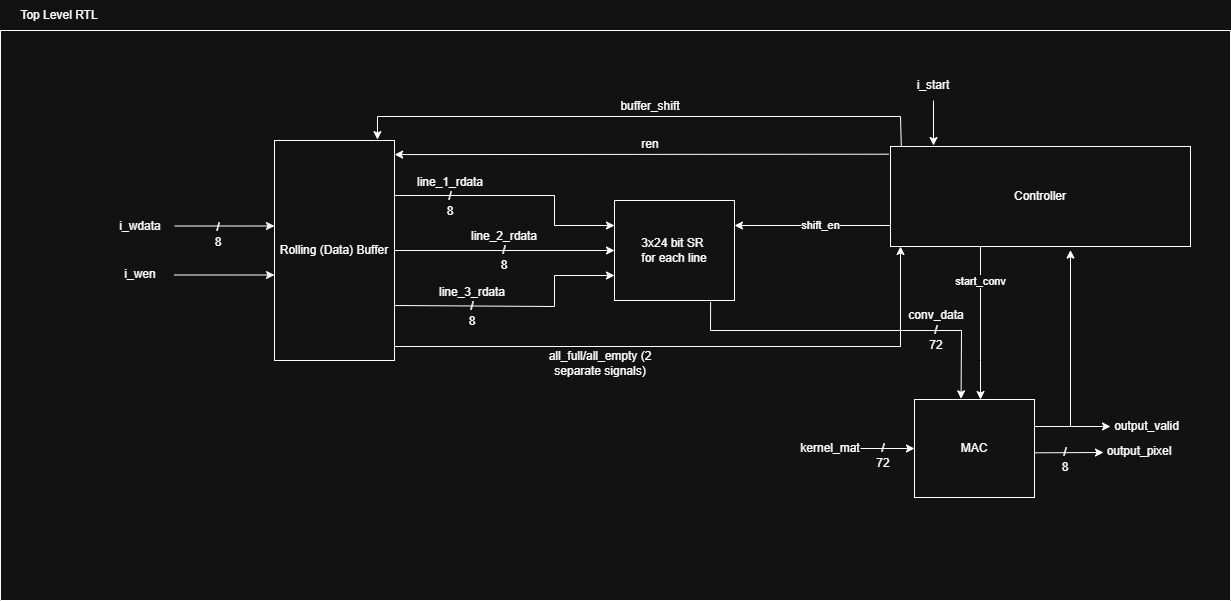

The diagram above was exported from draw.io. Its source (the exported page's mxGraphModel, read from the mxfile embedded in the PNG):
<mxGraphModel dx="2366" dy="1035" grid="1" gridSize="10" guides="1" tooltips="1" connect="1" arrows="1" fold="1" page="1" pageScale="1" pageWidth="850" pageHeight="1100" math="0" shadow="0">
  <root>
    <mxCell id="0" />
    <mxCell id="1" parent="0" />
    <mxCell id="2" value="" style="swimlane;startSize=0;" vertex="1" parent="1">
      <mxGeometry x="-10" y="254" width="1230" height="570" as="geometry">
        <mxRectangle x="10" y="270" width="50" height="40" as="alternateBounds" />
      </mxGeometry>
    </mxCell>
    <mxCell id="3" value="" style="edgeStyle=none;orthogonalLoop=1;jettySize=auto;html=1;rounded=0;exitX=1;exitY=0.25;exitDx=0;exitDy=0;entryX=0;entryY=0.25;entryDx=0;entryDy=0;" edge="1" parent="2" source="31">
      <mxGeometry width="100" relative="1" as="geometry">
        <Array as="points">
          <mxPoint x="554" y="165" />
          <mxPoint x="554" y="195" />
        </Array>
        <mxPoint x="444" y="90" as="sourcePoint" />
        <mxPoint x="614" y="195" as="targetPoint" />
      </mxGeometry>
    </mxCell>
    <mxCell id="4" value="" style="edgeStyle=none;orthogonalLoop=1;jettySize=auto;html=1;rounded=0;exitX=1;exitY=0.5;exitDx=0;exitDy=0;entryX=0;entryY=0.5;entryDx=0;entryDy=0;" edge="1" parent="2" source="31">
      <mxGeometry width="100" relative="1" as="geometry">
        <Array as="points" />
        <mxPoint x="444" y="220" as="sourcePoint" />
        <mxPoint x="614" y="220" as="targetPoint" />
      </mxGeometry>
    </mxCell>
    <mxCell id="5" value="" style="edgeStyle=none;orthogonalLoop=1;jettySize=auto;html=1;rounded=0;exitX=1;exitY=0.75;exitDx=0;exitDy=0;entryX=0;entryY=0.75;entryDx=0;entryDy=0;" edge="1" parent="2" source="31">
      <mxGeometry width="100" relative="1" as="geometry">
        <Array as="points">
          <mxPoint x="554" y="276" />
          <mxPoint x="554" y="245" />
        </Array>
        <mxPoint x="444.48" y="349.79999999999995" as="sourcePoint" />
        <mxPoint x="614" y="245" as="targetPoint" />
      </mxGeometry>
    </mxCell>
    <mxCell id="6" value="" style="edgeStyle=none;orthogonalLoop=1;jettySize=auto;html=1;rounded=0;exitX=0.801;exitY=1.014;exitDx=0;exitDy=0;entryX=0.388;entryY=-0.007;entryDx=0;entryDy=0;entryPerimeter=0;exitPerimeter=0;" edge="1" parent="2" source="24" target="9">
      <mxGeometry width="100" relative="1" as="geometry">
        <Array as="points">
          <mxPoint x="710" y="300" />
          <mxPoint x="961" y="300" />
        </Array>
        <mxPoint x="901" y="300" as="sourcePoint" />
        <mxPoint x="961" y="360" as="targetPoint" />
      </mxGeometry>
    </mxCell>
    <mxCell id="7" value="conv_data" style="text;html=1;whiteSpace=wrap;strokeColor=none;fillColor=none;align=center;verticalAlign=middle;rounded=0;" vertex="1" parent="2">
      <mxGeometry x="906" y="270" width="60" height="30" as="geometry" />
    </mxCell>
    <mxCell id="8" value="&lt;div&gt;/&lt;/div&gt;&lt;div&gt;72&lt;/div&gt;" style="text;html=1;whiteSpace=wrap;strokeColor=none;fillColor=none;align=center;verticalAlign=middle;rounded=0;" vertex="1" parent="2">
      <mxGeometry x="906" y="292" width="60" height="30" as="geometry" />
    </mxCell>
    <mxCell id="9" value="MAC" style="whiteSpace=wrap;html=1;" vertex="1" parent="2">
      <mxGeometry x="914" y="369" width="120" height="98" as="geometry" />
    </mxCell>
    <mxCell id="10" value="" style="edgeStyle=none;orthogonalLoop=1;jettySize=auto;html=1;rounded=0;exitX=0.985;exitY=0.544;exitDx=0;exitDy=0;exitPerimeter=0;" edge="1" parent="2">
      <mxGeometry width="100" relative="1" as="geometry">
        <Array as="points" />
        <mxPoint x="1034.2" y="422.3119999999999" as="sourcePoint" />
        <mxPoint x="1103" y="422" as="targetPoint" />
      </mxGeometry>
    </mxCell>
    <mxCell id="11" value="output_pixel" style="text;html=1;whiteSpace=wrap;strokeColor=none;fillColor=none;align=center;verticalAlign=middle;rounded=0;" vertex="1" parent="2">
      <mxGeometry x="1109" y="406" width="60" height="30" as="geometry" />
    </mxCell>
    <mxCell id="12" value="&lt;div&gt;/&lt;/div&gt;&lt;div&gt;8&lt;/div&gt;" style="text;html=1;whiteSpace=wrap;strokeColor=none;fillColor=none;align=center;verticalAlign=middle;rounded=0;" vertex="1" parent="2">
      <mxGeometry x="1035" y="414" width="60" height="30" as="geometry" />
    </mxCell>
    <mxCell id="13" value="" style="edgeStyle=none;orthogonalLoop=1;jettySize=auto;html=1;rounded=0;" edge="1" parent="2">
      <mxGeometry width="100" relative="1" as="geometry">
        <Array as="points" />
        <mxPoint x="174" y="195.5" as="sourcePoint" />
        <mxPoint x="274" y="195.5" as="targetPoint" />
      </mxGeometry>
    </mxCell>
    <mxCell id="14" value="i_wdata" style="text;html=1;whiteSpace=wrap;strokeColor=none;fillColor=none;align=center;verticalAlign=middle;rounded=0;" vertex="1" parent="2">
      <mxGeometry x="110" y="180.5" width="60" height="30" as="geometry" />
    </mxCell>
    <mxCell id="15" value="&lt;div&gt;/&lt;/div&gt;&lt;div&gt;8&lt;/div&gt;" style="text;html=1;whiteSpace=wrap;strokeColor=none;fillColor=none;align=center;verticalAlign=middle;rounded=0;" vertex="1" parent="2">
      <mxGeometry x="188" y="188.5" width="60" height="30" as="geometry" />
    </mxCell>
    <mxCell id="16" value="" style="edgeStyle=none;orthogonalLoop=1;jettySize=auto;html=1;rounded=0;" edge="1" parent="2">
      <mxGeometry width="100" relative="1" as="geometry">
        <Array as="points" />
        <mxPoint x="174" y="244.5" as="sourcePoint" />
        <mxPoint x="274" y="244.5" as="targetPoint" />
      </mxGeometry>
    </mxCell>
    <mxCell id="17" value="i_wen" style="text;html=1;whiteSpace=wrap;strokeColor=none;fillColor=none;align=center;verticalAlign=middle;rounded=0;" vertex="1" parent="2">
      <mxGeometry x="110" y="229.5" width="60" height="30" as="geometry" />
    </mxCell>
    <mxCell id="18" value="&lt;div&gt;line_3_rdata&lt;/div&gt;&lt;div&gt;/&lt;/div&gt;&lt;div&gt;8&lt;/div&gt;" style="text;html=1;whiteSpace=wrap;strokeColor=none;fillColor=none;align=center;verticalAlign=middle;rounded=0;" vertex="1" parent="2">
      <mxGeometry x="442" y="261" width="60" height="30" as="geometry" />
    </mxCell>
    <mxCell id="19" style="edgeStyle=orthogonalEdgeStyle;rounded=0;orthogonalLoop=1;jettySize=auto;html=1;exitX=0.75;exitY=1;exitDx=0;exitDy=0;" edge="1" parent="2" source="23" target="9">
      <mxGeometry relative="1" as="geometry">
        <Array as="points">
          <mxPoint x="980" y="330" />
          <mxPoint x="980" y="330" />
        </Array>
      </mxGeometry>
    </mxCell>
    <mxCell id="20" value="start_conv" style="edgeLabel;html=1;align=center;verticalAlign=middle;resizable=0;points=[];" vertex="1" connectable="0" parent="19">
      <mxGeometry x="-0.3858" relative="1" as="geometry">
        <mxPoint x="-47" y="34" as="offset" />
      </mxGeometry>
    </mxCell>
    <mxCell id="21" style="edgeStyle=orthogonalEdgeStyle;rounded=0;orthogonalLoop=1;jettySize=auto;html=1;exitX=0;exitY=0.75;exitDx=0;exitDy=0;entryX=1;entryY=0.25;entryDx=0;entryDy=0;" edge="1" parent="2" source="23" target="24">
      <mxGeometry relative="1" as="geometry">
        <Array as="points">
          <mxPoint x="890" y="195" />
        </Array>
      </mxGeometry>
    </mxCell>
    <mxCell id="22" value="shift_en" style="edgeLabel;html=1;align=center;verticalAlign=middle;resizable=0;points=[];" vertex="1" connectable="0" parent="21">
      <mxGeometry x="-0.0605" y="1" relative="1" as="geometry">
        <mxPoint y="-2" as="offset" />
      </mxGeometry>
    </mxCell>
    <mxCell id="23" value="&lt;div&gt;Controller&lt;/div&gt;" style="whiteSpace=wrap;html=1;" vertex="1" parent="2">
      <mxGeometry x="890" y="116" width="300" height="100" as="geometry" />
    </mxCell>
    <mxCell id="24" value="3x24 bit SR&amp;nbsp;&lt;div&gt;for each line&lt;/div&gt;" style="whiteSpace=wrap;html=1;" vertex="1" parent="2">
      <mxGeometry x="614" y="170" width="120" height="100" as="geometry" />
    </mxCell>
    <mxCell id="25" style="edgeStyle=orthogonalEdgeStyle;rounded=0;orthogonalLoop=1;jettySize=auto;html=1;exitX=1;exitY=0.25;exitDx=0;exitDy=0;" edge="1" parent="2">
      <mxGeometry relative="1" as="geometry">
        <mxPoint x="1110" y="396" as="targetPoint" />
        <Array as="points">
          <mxPoint x="1034" y="396" />
        </Array>
        <mxPoint x="1034" y="393.5" as="sourcePoint" />
      </mxGeometry>
    </mxCell>
    <mxCell id="26" value="output_valid" style="edgeLabel;html=1;align=center;verticalAlign=middle;resizable=0;points=[];fontSize=12;" vertex="1" connectable="0" parent="25">
      <mxGeometry x="0.6134" relative="1" as="geometry">
        <mxPoint x="50" y="-1" as="offset" />
      </mxGeometry>
    </mxCell>
    <mxCell id="27" value="i_start" style="text;html=1;whiteSpace=wrap;strokeColor=none;fillColor=none;align=center;verticalAlign=middle;rounded=0;" vertex="1" parent="2">
      <mxGeometry x="903" y="40" width="60" height="30" as="geometry" />
    </mxCell>
    <mxCell id="28" value="" style="edgeStyle=none;orthogonalLoop=1;jettySize=auto;html=1;rounded=0;exitX=0.5;exitY=1;exitDx=0;exitDy=0;" edge="1" parent="2" source="27">
      <mxGeometry width="100" relative="1" as="geometry">
        <mxPoint x="909" y="90" as="sourcePoint" />
        <mxPoint x="933" y="115" as="targetPoint" />
        <Array as="points" />
      </mxGeometry>
    </mxCell>
    <mxCell id="29" style="edgeStyle=orthogonalEdgeStyle;rounded=0;orthogonalLoop=1;jettySize=auto;html=1;" edge="1" parent="2" source="30" target="9">
      <mxGeometry relative="1" as="geometry" />
    </mxCell>
    <mxCell id="30" value="&lt;div&gt;kernel_mat&lt;/div&gt;" style="text;html=1;whiteSpace=wrap;strokeColor=none;fillColor=none;align=center;verticalAlign=middle;rounded=0;" vertex="1" parent="2">
      <mxGeometry x="800" y="403" width="60" height="30" as="geometry" />
    </mxCell>
    <mxCell id="31" value="Rolling (Data) Buffer" style="whiteSpace=wrap;html=1;" vertex="1" parent="2">
      <mxGeometry x="274" y="110" width="120" height="220" as="geometry" />
    </mxCell>
    <mxCell id="32" value="&lt;div&gt;line_1_rdata&lt;/div&gt;&lt;div&gt;/&lt;/div&gt;&lt;div&gt;8&lt;/div&gt;" style="text;html=1;whiteSpace=wrap;strokeColor=none;fillColor=none;align=center;verticalAlign=middle;rounded=0;" vertex="1" parent="2">
      <mxGeometry x="420" y="150.5" width="60" height="30" as="geometry" />
    </mxCell>
    <mxCell id="33" value="" style="edgeStyle=none;orthogonalLoop=1;jettySize=auto;html=1;rounded=0;exitX=-0.005;exitY=0.077;exitDx=0;exitDy=0;exitPerimeter=0;entryX=1.001;entryY=0.064;entryDx=0;entryDy=0;entryPerimeter=0;" edge="1" parent="2" source="23" target="31">
      <mxGeometry width="100" relative="1" as="geometry">
        <mxPoint x="700" y="96" as="sourcePoint" />
        <mxPoint x="400" y="125" as="targetPoint" />
      </mxGeometry>
    </mxCell>
    <mxCell id="34" value="" style="edgeStyle=none;orthogonalLoop=1;jettySize=auto;html=1;rounded=0;" edge="1" parent="2">
      <mxGeometry width="100" relative="1" as="geometry">
        <mxPoint x="394" y="316" as="sourcePoint" />
        <mxPoint x="900" y="216" as="targetPoint" />
        <Array as="points">
          <mxPoint x="900" y="316" />
        </Array>
      </mxGeometry>
    </mxCell>
    <mxCell id="35" value="Top Level RTL" style="text;html=1;whiteSpace=wrap;strokeColor=none;fillColor=none;align=center;verticalAlign=middle;rounded=0;" vertex="1" parent="1">
      <mxGeometry x="4" y="224" width="90" height="30" as="geometry" />
    </mxCell>
    <mxCell id="36" value="&lt;div&gt;line_2_rdata&lt;/div&gt;&lt;div&gt;/&lt;/div&gt;&lt;div&gt;8&lt;/div&gt;" style="text;html=1;whiteSpace=wrap;strokeColor=none;fillColor=none;align=center;verticalAlign=middle;rounded=0;" vertex="1" parent="1">
      <mxGeometry x="464" y="459" width="60" height="30" as="geometry" />
    </mxCell>
    <mxCell id="37" value="/&lt;div&gt;72&lt;/div&gt;" style="text;html=1;whiteSpace=wrap;strokeColor=none;fillColor=none;align=center;verticalAlign=middle;rounded=0;" vertex="1" parent="1">
      <mxGeometry x="843" y="664" width="60" height="30" as="geometry" />
    </mxCell>
    <mxCell id="38" value="" style="edgeStyle=none;orthogonalLoop=1;jettySize=auto;html=1;rounded=0;entryX=0.6;entryY=1.036;entryDx=0;entryDy=0;entryPerimeter=0;" edge="1" target="23" parent="1">
      <mxGeometry width="100" relative="1" as="geometry">
        <mxPoint x="1060" y="650" as="sourcePoint" />
        <mxPoint x="1130" y="610" as="targetPoint" />
        <Array as="points" />
      </mxGeometry>
    </mxCell>
    <mxCell id="39" value="ren" style="text;html=1;whiteSpace=wrap;strokeColor=none;fillColor=none;align=center;verticalAlign=middle;rounded=0;" vertex="1" parent="1">
      <mxGeometry x="610" y="353" width="60" height="30" as="geometry" />
    </mxCell>
    <mxCell id="40" value="" style="edgeStyle=none;orthogonalLoop=1;jettySize=auto;html=1;rounded=0;exitX=0.036;exitY=0.006;exitDx=0;exitDy=0;exitPerimeter=0;entryX=0.858;entryY=-0.004;entryDx=0;entryDy=0;entryPerimeter=0;" edge="1" target="31" parent="1">
      <mxGeometry width="100" relative="1" as="geometry">
        <mxPoint x="890.8000000000002" y="369.5999999999999" as="sourcePoint" />
        <mxPoint x="790" y="319" as="targetPoint" />
        <Array as="points">
          <mxPoint x="890" y="340" />
          <mxPoint x="367" y="340" />
        </Array>
      </mxGeometry>
    </mxCell>
    <mxCell id="41" value="buffer_shift" style="text;html=1;whiteSpace=wrap;strokeColor=none;fillColor=none;align=center;verticalAlign=middle;rounded=0;" vertex="1" parent="1">
      <mxGeometry x="610" y="315" width="60" height="30" as="geometry" />
    </mxCell>
    <mxCell id="42" value="all_full/all_empty (2 separate signals)" style="text;html=1;whiteSpace=wrap;strokeColor=none;fillColor=none;align=center;verticalAlign=middle;rounded=0;" vertex="1" parent="1">
      <mxGeometry x="520" y="572" width="140" height="30" as="geometry" />
    </mxCell>
  </root>
</mxGraphModel>